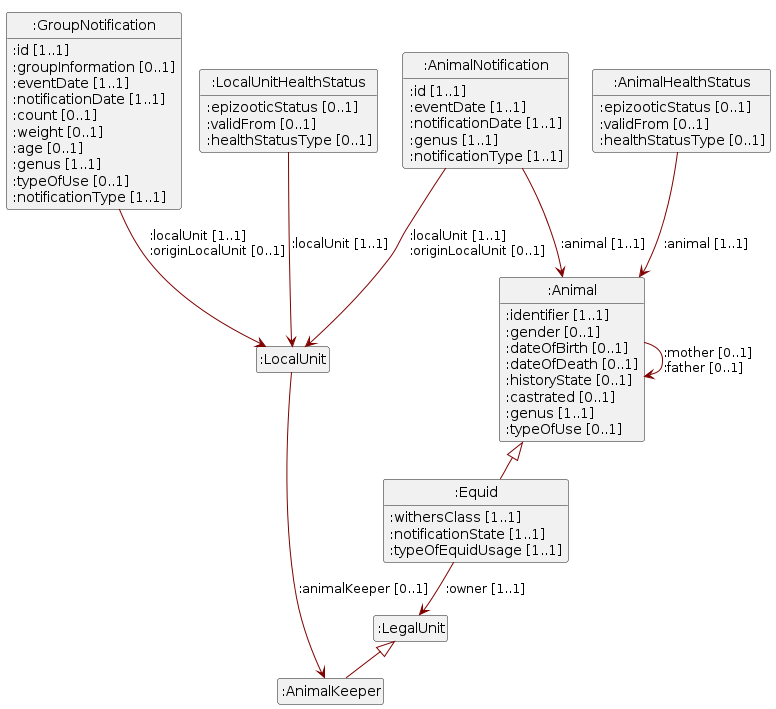

The diagram above was rendered by PlantUML. Its source (embedded in the PNG):
@startuml
!pragma layout smetana
set namespaceSeparator none
skinparam classFontSize 14
!define LIGHTORANGE
!pragma svgSize <U+1F610> XX
skinparam componentStyle uml2
skinparam wrapMessageWidth 100
skinparam ArrowColor #Maroon
set namespaceSeparator none 
Class ":Equid" 
":Equid" --> ":LegalUnit" : :owner [1..1] 
":Equid" : :withersClass [1..1] 
":Equid" : :notificationState [1..1] 
":Equid" : :typeOfEquidUsage [1..1] 
Class ":LegalUnit" 
Class ":GroupNotification" 
":GroupNotification" : :id [1..1] 
":GroupNotification" : :groupInformation [0..1] 
":GroupNotification" : :eventDate [1..1] 
":GroupNotification" : :notificationDate [1..1] 
":GroupNotification" : :count [0..1] 
":GroupNotification" : :weight [0..1] 
":GroupNotification" : :age [0..1] 
":GroupNotification" --> ":LocalUnit" : :localUnit<U+00A0>[1..1]  \l:originLocalUnit<U+00A0>[0..1]  
":GroupNotification" : :genus [1..1] 
":GroupNotification" : :typeOfUse [0..1] 
":GroupNotification" : :notificationType [1..1] 
Class ":AnimalKeeper" 
Class ":AnimalNotification" 
":AnimalNotification" : :id [1..1] 
":AnimalNotification" : :eventDate [1..1] 
":AnimalNotification" : :notificationDate [1..1] 
":AnimalNotification" --> ":Animal" : :animal<U+00A0>[1..1]  
":AnimalNotification" --> ":LocalUnit" : :localUnit<U+00A0>[1..1]  \l:originLocalUnit<U+00A0>[0..1]  
":AnimalNotification" : :genus [1..1] 
":AnimalNotification" : :notificationType [1..1] 
Class ":LocalUnit" 
":LocalUnit" --> ":AnimalKeeper" : :animalKeeper [0..1] 
Class ":LocalUnitHealthStatus" 
":LocalUnitHealthStatus" : :epizooticStatus [0..1] 
":LocalUnitHealthStatus" : :validFrom [0..1] 
":LocalUnitHealthStatus" : :healthStatusType [0..1] 
":LocalUnitHealthStatus" --> ":LocalUnit" : :localUnit<U+00A0>[1..1]  
Class ":AnimalHealthStatus" 
":AnimalHealthStatus" : :epizooticStatus [0..1] 
":AnimalHealthStatus" : :validFrom [0..1] 
":AnimalHealthStatus" --> ":Animal" : :animal<U+00A0>[1..1]  
":AnimalHealthStatus" : :healthStatusType [0..1] 
Class ":Animal" 
":Animal" : :identifier [1..1] 
":Animal" : :gender [0..1] 
":Animal" : :dateOfBirth [0..1] 
":Animal" : :dateOfDeath [0..1] 
":Animal" : :historyState [0..1] 
":Animal" : :castrated [0..1] 
":Animal" --> ":Animal" : :mother<U+00A0>[0..1]  \l:father<U+00A0>[0..1]  
":Animal" : :genus [1..1] 
":Animal" : :typeOfUse [0..1] 
":Animal" <|-- ":Equid" 
":LegalUnit" <|-- ":AnimalKeeper" 
hide circle
hide empty members
@enduml